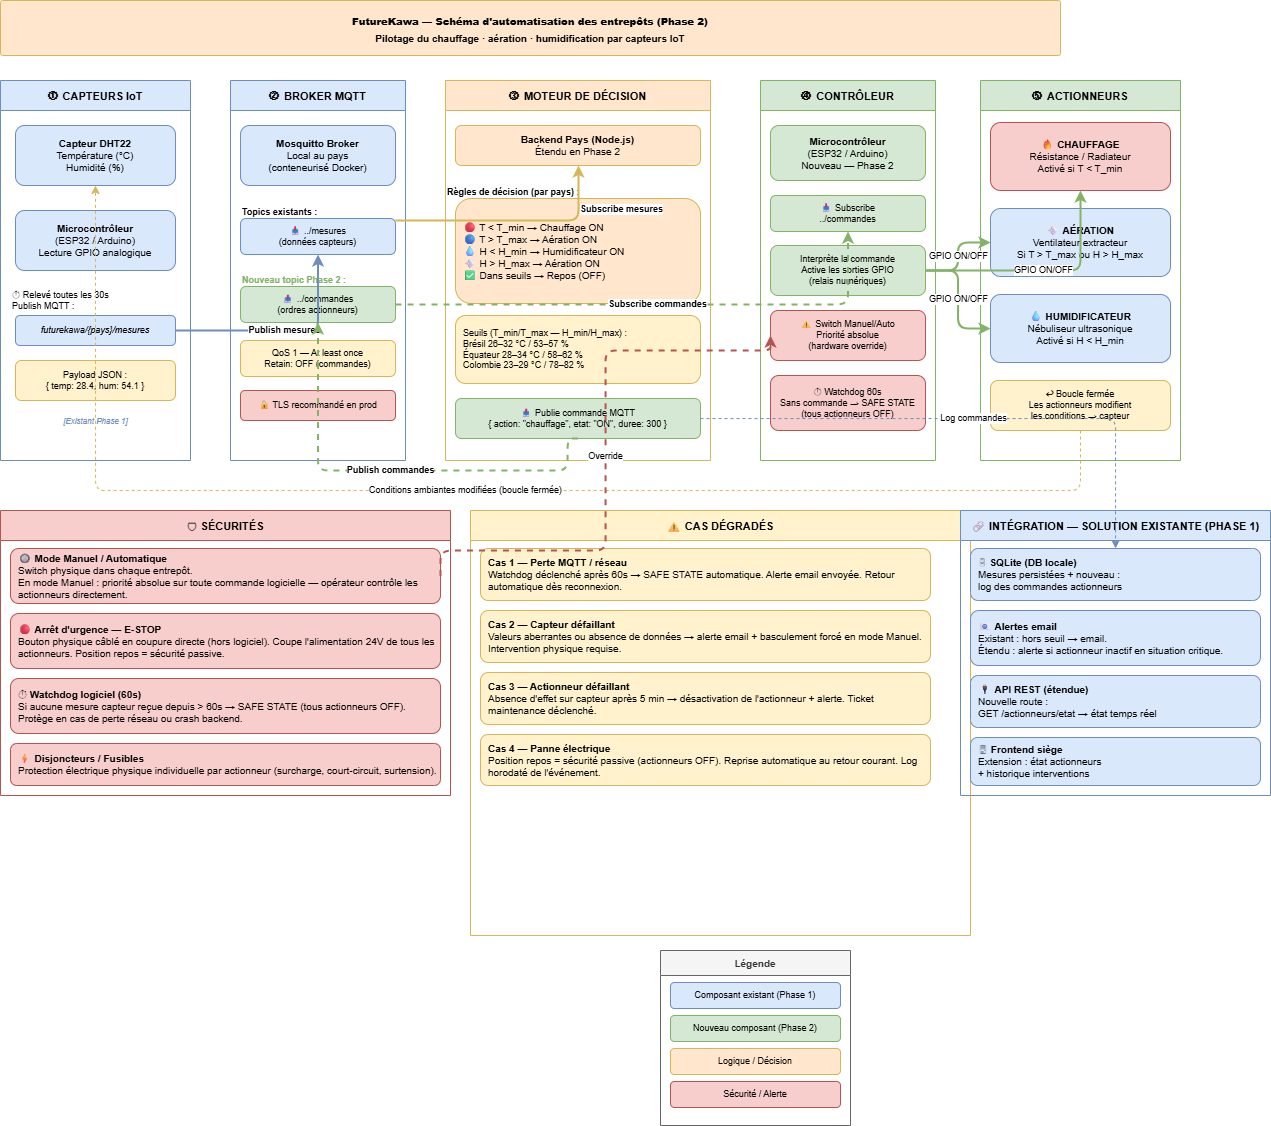

The diagram above was exported from draw.io. Its source (the exported page's mxGraphModel, read from the mxfile embedded in the PNG):
<mxGraphModel dx="1332" dy="573" grid="0" gridSize="10" guides="1" tooltips="1" connect="1" arrows="1" fold="1" page="1" pageScale="1" pageWidth="1654" pageHeight="1169" math="0" shadow="0">
  <root>
    <mxCell id="0" />
    <mxCell id="1" parent="0" />
    <mxCell id="2" value="&lt;font style=&quot;font-size: 10px;&quot;&gt;&lt;b&gt;FutureKawa — Schéma d'automatisation des entrepôts (Phase 2)&lt;/b&gt;&lt;br&gt;Pilotage du chauffage · aération · humidification par capteurs IoT&lt;/font&gt;" style="text;html=1;strokeColor=#d6b656;fillColor=#ffe6cc;align=center;verticalAlign=middle;whiteSpace=wrap;rounded=1;arcSize=4;fontSize=14;fontStyle=1;" parent="1" vertex="1">
      <mxGeometry x="40" y="20" width="1060" height="55" as="geometry" />
    </mxCell>
    <mxCell id="10" value="① CAPTEURS IoT" style="swimlane;startSize=30;fillColor=#dae8fc;strokeColor=#6c8ebf;fontStyle=1;fontSize=11;" parent="1" vertex="1">
      <mxGeometry x="40" y="100" width="190" height="380" as="geometry" />
    </mxCell>
    <mxCell id="11" value="&lt;b&gt;Capteur DHT22&lt;/b&gt;&lt;br/&gt;Température (°C)&lt;br/&gt;Humidité (%)" style="rounded=1;whiteSpace=wrap;html=1;fillColor=#dae8fc;strokeColor=#6c8ebf;fontSize=10;" parent="10" vertex="1">
      <mxGeometry x="15" y="45" width="160" height="60" as="geometry" />
    </mxCell>
    <mxCell id="12" value="&lt;b&gt;Microcontrôleur&lt;/b&gt;&lt;br/&gt;(ESP32 / Arduino)&lt;br/&gt;Lecture GPIO analogique" style="rounded=1;whiteSpace=wrap;html=1;fillColor=#dae8fc;strokeColor=#6c8ebf;fontSize=10;" parent="10" vertex="1">
      <mxGeometry x="15" y="130" width="160" height="60" as="geometry" />
    </mxCell>
    <mxCell id="13" value="⏱ Relevé toutes les 30s&lt;br/&gt;Publish MQTT :" style="text;html=1;strokeColor=none;fillColor=none;align=left;fontSize=9;verticalAlign=middle;" parent="10" vertex="1">
      <mxGeometry x="10" y="205" width="170" height="30" as="geometry" />
    </mxCell>
    <mxCell id="14" value="futurekawa/{pays}/mesures" style="rounded=1;whiteSpace=wrap;html=1;fillColor=#dae8fc;strokeColor=#6c8ebf;fontSize=9;fontStyle=2;" parent="10" vertex="1">
      <mxGeometry x="15" y="235" width="160" height="30" as="geometry" />
    </mxCell>
    <mxCell id="15" value="Payload JSON :&lt;br/&gt;{ temp: 28.4, hum: 54.1 }" style="rounded=1;whiteSpace=wrap;html=1;fillColor=#fff2cc;strokeColor=#d6b656;fontSize=9;" parent="10" vertex="1">
      <mxGeometry x="15" y="280" width="160" height="40" as="geometry" />
    </mxCell>
    <mxCell id="16" value="[Existant Phase 1]" style="text;html=1;strokeColor=none;fillColor=none;align=center;fontSize=8;fontStyle=2;fontColor=#6c8ebf;" parent="10" vertex="1">
      <mxGeometry x="10" y="330" width="170" height="20" as="geometry" />
    </mxCell>
    <mxCell id="20" value="② BROKER MQTT" style="swimlane;startSize=30;fillColor=#dae8fc;strokeColor=#6c8ebf;fontStyle=1;fontSize=11;" parent="1" vertex="1">
      <mxGeometry x="270" y="100" width="175" height="380" as="geometry" />
    </mxCell>
    <mxCell id="21" value="&lt;b&gt;Mosquitto Broker&lt;/b&gt;&lt;br/&gt;Local au pays&lt;br/&gt;(conteneurisé Docker)" style="rounded=1;whiteSpace=wrap;html=1;fillColor=#dae8fc;strokeColor=#6c8ebf;fontSize=10;" parent="20" vertex="1">
      <mxGeometry x="10" y="45" width="155" height="60" as="geometry" />
    </mxCell>
    <mxCell id="22" value="Topics existants :" style="text;html=1;strokeColor=none;fillColor=none;align=left;fontSize=9;fontStyle=1;" parent="20" vertex="1">
      <mxGeometry x="10" y="120" width="155" height="18" as="geometry" />
    </mxCell>
    <mxCell id="23" value="📥 ../mesures&lt;br/&gt;(données capteurs)" style="rounded=1;whiteSpace=wrap;html=1;fillColor=#dae8fc;strokeColor=#6c8ebf;fontSize=9;" parent="20" vertex="1">
      <mxGeometry x="10" y="138" width="155" height="36" as="geometry" />
    </mxCell>
    <mxCell id="24" value="Nouveau topic Phase 2 :" style="text;html=1;strokeColor=none;fillColor=none;align=left;fontSize=9;fontStyle=1;fontColor=#82b366;" parent="20" vertex="1">
      <mxGeometry x="10" y="188" width="155" height="18" as="geometry" />
    </mxCell>
    <mxCell id="25" value="📤 ../commandes&lt;br/&gt;(ordres actionneurs)" style="rounded=1;whiteSpace=wrap;html=1;fillColor=#d5e8d4;strokeColor=#82b366;fontSize=9;" parent="20" vertex="1">
      <mxGeometry x="10" y="206" width="155" height="36" as="geometry" />
    </mxCell>
    <mxCell id="26" value="QoS 1 — At least once&lt;br/&gt;Retain: OFF (commandes)" style="rounded=1;whiteSpace=wrap;html=1;fillColor=#fff2cc;strokeColor=#d6b656;fontSize=9;" parent="20" vertex="1">
      <mxGeometry x="10" y="260" width="155" height="36" as="geometry" />
    </mxCell>
    <mxCell id="27" value="🔒 TLS recommandé en prod" style="rounded=1;whiteSpace=wrap;html=1;fillColor=#f8cecc;strokeColor=#b85450;fontSize=9;" parent="20" vertex="1">
      <mxGeometry x="10" y="310" width="155" height="30" as="geometry" />
    </mxCell>
    <mxCell id="30" value="③ MOTEUR DE DÉCISION" style="swimlane;startSize=30;fillColor=#ffe6cc;strokeColor=#d6b656;fontStyle=1;fontSize=11;" parent="1" vertex="1">
      <mxGeometry x="485" y="100" width="265" height="380" as="geometry" />
    </mxCell>
    <mxCell id="31" value="&lt;b&gt;Backend Pays (Node.js)&lt;/b&gt;&lt;br/&gt;Étendu en Phase 2" style="rounded=1;whiteSpace=wrap;html=1;fillColor=#ffe6cc;strokeColor=#d6b656;fontSize=10;" parent="30" vertex="1">
      <mxGeometry x="10" y="45" width="245" height="40" as="geometry" />
    </mxCell>
    <mxCell id="32" value="Règles de décision (par pays) :" style="text;html=1;strokeColor=none;fillColor=none;align=left;fontSize=9;fontStyle=1;" parent="30" vertex="1">
      <mxGeometry y="100" width="245" height="18" as="geometry" />
    </mxCell>
    <mxCell id="33" value="🔴  T &amp;lt; T_min  →  Chauffage ON&lt;br/&gt;🔵  T &amp;gt; T_max  →  Aération ON&lt;br/&gt;💧  H &amp;lt; H_min  →  Humidificateur ON&lt;br/&gt;💨  H &amp;gt; H_max  →  Aération ON&lt;br/&gt;✅  Dans seuils  →  Repos (OFF)" style="rounded=1;whiteSpace=wrap;html=1;fillColor=#ffe6cc;strokeColor=#d6b656;fontSize=10;align=left;spacingLeft=6;" parent="30" vertex="1">
      <mxGeometry x="10" y="118" width="245" height="105" as="geometry" />
    </mxCell>
    <mxCell id="34" value="Seuils (T_min/T_max — H_min/H_max) :&lt;br/&gt;Brésil      26–32 °C  /  53–57 %&lt;br/&gt;Équateur  28–34 °C  /  58–62 %&lt;br/&gt;Colombie  23–29 °C  /  78–82 %" style="rounded=1;whiteSpace=wrap;html=1;fillColor=#fff2cc;strokeColor=#d6b656;fontSize=9;align=left;spacingLeft=6;" parent="30" vertex="1">
      <mxGeometry x="10" y="235" width="245" height="68" as="geometry" />
    </mxCell>
    <mxCell id="35" value="📤 Publie commande MQTT&lt;br/&gt;{ action: &quot;chauffage&quot;, etat: &quot;ON&quot;, duree: 300 }" style="rounded=1;whiteSpace=wrap;html=1;fillColor=#d5e8d4;strokeColor=#82b366;fontSize=9;" parent="30" vertex="1">
      <mxGeometry x="10" y="318" width="245" height="40" as="geometry" />
    </mxCell>
    <mxCell id="40" value="④ CONTRÔLEUR" style="swimlane;startSize=30;fillColor=#d5e8d4;strokeColor=#82b366;fontStyle=1;fontSize=11;" parent="1" vertex="1">
      <mxGeometry x="800" y="100" width="175" height="380" as="geometry" />
    </mxCell>
    <mxCell id="41" value="&lt;b&gt;Microcontrôleur&lt;/b&gt;&lt;br/&gt;(ESP32 / Arduino)&lt;br/&gt;Nouveau — Phase 2" style="rounded=1;whiteSpace=wrap;html=1;fillColor=#d5e8d4;strokeColor=#82b366;fontSize=10;" parent="40" vertex="1">
      <mxGeometry x="10" y="45" width="155" height="55" as="geometry" />
    </mxCell>
    <mxCell id="42" value="📥 Subscribe&lt;br/&gt;../commandes" style="rounded=1;whiteSpace=wrap;html=1;fillColor=#d5e8d4;strokeColor=#82b366;fontSize=9;" parent="40" vertex="1">
      <mxGeometry x="10" y="115" width="155" height="36" as="geometry" />
    </mxCell>
    <mxCell id="43" value="Interprète la commande&lt;br/&gt;Active les sorties GPIO&lt;br/&gt;(relais numériques)" style="rounded=1;whiteSpace=wrap;html=1;fillColor=#d5e8d4;strokeColor=#82b366;fontSize=9;" parent="40" vertex="1">
      <mxGeometry x="10" y="165" width="155" height="50" as="geometry" />
    </mxCell>
    <mxCell id="44" value="⚠ Switch Manuel/Auto&lt;br/&gt;Priorité absolue&lt;br/&gt;(hardware override)" style="rounded=1;whiteSpace=wrap;html=1;fillColor=#f8cecc;strokeColor=#b85450;fontSize=9;" parent="40" vertex="1">
      <mxGeometry x="10" y="230" width="155" height="50" as="geometry" />
    </mxCell>
    <mxCell id="45" value="⏱ Watchdog 60s&lt;br/&gt;Sans commande → SAFE STATE&lt;br/&gt;(tous actionneurs OFF)" style="rounded=1;whiteSpace=wrap;html=1;fillColor=#f8cecc;strokeColor=#b85450;fontSize=9;" parent="40" vertex="1">
      <mxGeometry x="10" y="295" width="155" height="55" as="geometry" />
    </mxCell>
    <mxCell id="50" value="⑤ ACTIONNEURS" style="swimlane;startSize=30;fillColor=#d5e8d4;strokeColor=#82b366;fontStyle=1;fontSize=11;" parent="1" vertex="1">
      <mxGeometry x="1020" y="100" width="200" height="380" as="geometry" />
    </mxCell>
    <mxCell id="51" value="🔥 &lt;b&gt;CHAUFFAGE&lt;/b&gt;&lt;br/&gt;Résistance / Radiateur&lt;br/&gt;Activé si T &amp;lt; T_min" style="rounded=1;whiteSpace=wrap;html=1;fillColor=#f8cecc;strokeColor=#b85450;fontSize=10;" parent="50" vertex="1">
      <mxGeometry x="10" y="42" width="180" height="68" as="geometry" />
    </mxCell>
    <mxCell id="52" value="💨 &lt;b&gt;AÉRATION&lt;/b&gt;&lt;br/&gt;Ventilateur extracteur&lt;br/&gt;Si T &amp;gt; T_max ou H &amp;gt; H_max" style="rounded=1;whiteSpace=wrap;html=1;fillColor=#dae8fc;strokeColor=#6c8ebf;fontSize=10;" parent="50" vertex="1">
      <mxGeometry x="10" y="128" width="180" height="68" as="geometry" />
    </mxCell>
    <mxCell id="53" value="💧 &lt;b&gt;HUMIDIFICATEUR&lt;/b&gt;&lt;br/&gt;Nébuliseur ultrasonique&lt;br/&gt;Activé si H &amp;lt; H_min" style="rounded=1;whiteSpace=wrap;html=1;fillColor=#dae8fc;strokeColor=#6c8ebf;fontSize=10;" parent="50" vertex="1">
      <mxGeometry x="10" y="214" width="180" height="68" as="geometry" />
    </mxCell>
    <mxCell id="54" value="↩ Boucle fermée&lt;br/&gt;Les actionneurs modifient&lt;br/&gt;les conditions → capteur" style="rounded=1;whiteSpace=wrap;html=1;fillColor=#fff2cc;strokeColor=#d6b656;fontSize=9;" parent="50" vertex="1">
      <mxGeometry x="10" y="300" width="180" height="50" as="geometry" />
    </mxCell>
    <mxCell id="60" value="Publish mesures" style="edgeStyle=orthogonalEdgeStyle;html=1;strokeColor=#6c8ebf;strokeWidth=2;fillColor=#6c8ebf;fontSize=9;fontStyle=1;" parent="1" source="14" target="23" edge="1">
      <mxGeometry relative="1" as="geometry" />
    </mxCell>
    <mxCell id="61" value="Subscribe mesures" style="edgeStyle=orthogonalEdgeStyle;html=1;strokeColor=#d6b656;strokeWidth=2;fillColor=#d6b656;fontSize=9;fontStyle=1;" parent="1" source="23" target="31" edge="1">
      <mxGeometry x="0.645" y="-42" relative="1" as="geometry">
        <Array as="points">
          <mxPoint x="618" y="240" />
        </Array>
        <mxPoint x="1" y="1" as="offset" />
      </mxGeometry>
    </mxCell>
    <mxCell id="62" value="Publish commandes" style="edgeStyle=orthogonalEdgeStyle;html=1;strokeColor=#82b366;strokeWidth=2;fillColor=#82b366;fontSize=9;fontStyle=1;dashed=1;exitX=0.5;exitY=1;exitDx=0;exitDy=0;entryX=0.5;entryY=1;entryDx=0;entryDy=0;" parent="1" source="35" target="25" edge="1">
      <mxGeometry relative="1" as="geometry">
        <Array as="points">
          <mxPoint x="607" y="490" />
          <mxPoint x="357" y="490" />
        </Array>
      </mxGeometry>
    </mxCell>
    <mxCell id="63" value="Subscribe commandes" style="edgeStyle=orthogonalEdgeStyle;html=1;strokeColor=#82b366;strokeWidth=2;fillColor=#82b366;fontSize=9;fontStyle=1;dashed=1;" parent="1" source="25" target="42" edge="1">
      <mxGeometry relative="1" as="geometry" />
    </mxCell>
    <mxCell id="64" value="GPIO ON/OFF" style="edgeStyle=orthogonalEdgeStyle;html=1;strokeColor=#82b366;strokeWidth=2;fontSize=9;" parent="1" source="43" target="51" edge="1">
      <mxGeometry relative="1" as="geometry" />
    </mxCell>
    <mxCell id="65" value="GPIO ON/OFF" style="edgeStyle=orthogonalEdgeStyle;html=1;strokeColor=#82b366;strokeWidth=2;fontSize=9;" parent="1" source="43" target="52" edge="1">
      <mxGeometry relative="1" as="geometry" />
    </mxCell>
    <mxCell id="66" value="GPIO ON/OFF" style="edgeStyle=orthogonalEdgeStyle;html=1;strokeColor=#82b366;strokeWidth=2;fontSize=9;" parent="1" source="43" target="53" edge="1">
      <mxGeometry relative="1" as="geometry" />
    </mxCell>
    <mxCell id="67" value="Conditions ambiantes modifiées (boucle fermée)" style="edgeStyle=orthogonalEdgeStyle;html=1;strokeColor=#d6b656;strokeWidth=1;fillColor=#d6b656;fontSize=9;dashed=1;exitX=0.5;exitY=1;exitDx=0;exitDy=0;entryX=0.5;entryY=1;entryDx=0;entryDy=0;" parent="1" source="54" target="11" edge="1">
      <mxGeometry relative="1" as="geometry">
        <Array as="points">
          <mxPoint x="1120" y="510" />
          <mxPoint x="135" y="510" />
        </Array>
      </mxGeometry>
    </mxCell>
    <mxCell id="70" value="🛡 SÉCURITÉS" style="swimlane;startSize=30;fillColor=#f8cecc;strokeColor=#b85450;fontStyle=1;fontSize=11;" parent="1" vertex="1">
      <mxGeometry x="40" y="530" width="450" height="285" as="geometry" />
    </mxCell>
    <mxCell id="71" value="🔘 &lt;b&gt;Mode Manuel / Automatique&lt;/b&gt;&lt;br/&gt;Switch physique dans chaque entrepôt.&lt;br/&gt;En mode Manuel : priorité absolue sur toute commande logicielle — opérateur contrôle les actionneurs directement." style="rounded=1;whiteSpace=wrap;html=1;fillColor=#f8cecc;strokeColor=#b85450;fontSize=10;align=left;spacingLeft=6;" parent="70" vertex="1">
      <mxGeometry x="10" y="38" width="430" height="55" as="geometry" />
    </mxCell>
    <mxCell id="72" value="🔴 &lt;b&gt;Arrêt d'urgence — E-STOP&lt;/b&gt;&lt;br/&gt;Bouton physique câblé en coupure directe (hors logiciel). Coupe l'alimentation 24V de tous les actionneurs. Position repos = sécurité passive." style="rounded=1;whiteSpace=wrap;html=1;fillColor=#f8cecc;strokeColor=#b85450;fontSize=10;align=left;spacingLeft=6;" parent="70" vertex="1">
      <mxGeometry x="10" y="103" width="430" height="55" as="geometry" />
    </mxCell>
    <mxCell id="73" value="⏱ &lt;b&gt;Watchdog logiciel (60s)&lt;/b&gt;&lt;br/&gt;Si aucune mesure capteur reçue depuis &gt; 60s → SAFE STATE (tous actionneurs OFF). Protège en cas de perte réseau ou crash backend." style="rounded=1;whiteSpace=wrap;html=1;fillColor=#f8cecc;strokeColor=#b85450;fontSize=10;align=left;spacingLeft=6;" parent="70" vertex="1">
      <mxGeometry x="10" y="168" width="430" height="55" as="geometry" />
    </mxCell>
    <mxCell id="74" value="⚡ &lt;b&gt;Disjoncteurs / Fusibles&lt;/b&gt;&lt;br/&gt;Protection électrique physique individuelle par actionneur (surcharge, court-circuit, surtension)." style="rounded=1;whiteSpace=wrap;html=1;fillColor=#f8cecc;strokeColor=#b85450;fontSize=10;align=left;spacingLeft=6;" parent="70" vertex="1">
      <mxGeometry x="10" y="233" width="430" height="42" as="geometry" />
    </mxCell>
    <mxCell id="80" value="⚠ CAS DÉGRADÉS" style="swimlane;startSize=30;fillColor=#fff2cc;strokeColor=#d6b656;fontStyle=1;fontSize=11;" parent="1" vertex="1">
      <mxGeometry x="510" y="530" width="500" height="425" as="geometry" />
    </mxCell>
    <mxCell id="81" value="&lt;b&gt;Cas 1 — Perte MQTT / réseau&lt;/b&gt;&lt;br/&gt;Watchdog déclenché après 60s → SAFE STATE automatique. Alerte email envoyée. Retour automatique dès reconnexion." style="rounded=1;whiteSpace=wrap;html=1;fillColor=#fff2cc;strokeColor=#d6b656;fontSize=10;align=left;spacingLeft=6;" parent="80" vertex="1">
      <mxGeometry x="10" y="38" width="450" height="52" as="geometry" />
    </mxCell>
    <mxCell id="82" value="&lt;b&gt;Cas 2 — Capteur défaillant&lt;/b&gt;&lt;br/&gt;Valeurs aberrantes ou absence de données → alerte email + basculement forcé en mode Manuel. Intervention physique requise." style="rounded=1;whiteSpace=wrap;html=1;fillColor=#fff2cc;strokeColor=#d6b656;fontSize=10;align=left;spacingLeft=6;" parent="80" vertex="1">
      <mxGeometry x="10" y="100" width="450" height="52" as="geometry" />
    </mxCell>
    <mxCell id="83" value="&lt;b&gt;Cas 3 — Actionneur défaillant&lt;/b&gt;&lt;br/&gt;Absence d'effet sur capteur après 5 min → désactivation de l'actionneur + alerte. Ticket maintenance déclenché." style="rounded=1;whiteSpace=wrap;html=1;fillColor=#fff2cc;strokeColor=#d6b656;fontSize=10;align=left;spacingLeft=6;" parent="80" vertex="1">
      <mxGeometry x="10" y="162" width="450" height="52" as="geometry" />
    </mxCell>
    <mxCell id="84" value="&lt;b&gt;Cas 4 — Panne électrique&lt;/b&gt;&lt;br/&gt;Position repos = sécurité passive (actionneurs OFF). Reprise automatique au retour courant. Log horodaté de l'événement." style="rounded=1;whiteSpace=wrap;html=1;fillColor=#fff2cc;strokeColor=#d6b656;fontSize=10;align=left;spacingLeft=6;" parent="80" vertex="1">
      <mxGeometry x="10" y="224" width="450" height="51" as="geometry" />
    </mxCell>
    <mxCell id="90" value="🔗 INTÉGRATION — SOLUTION EXISTANTE (PHASE 1)" style="swimlane;startSize=30;fillColor=#dae8fc;strokeColor=#6c8ebf;fontStyle=1;fontSize=11;" parent="1" vertex="1">
      <mxGeometry x="1000" y="530" width="310" height="285" as="geometry" />
    </mxCell>
    <mxCell id="91" value="🗄 &lt;b&gt;SQLite (DB locale)&lt;/b&gt;&lt;br/&gt;Mesures persistées + nouveau :&lt;br/&gt;log des commandes actionneurs" style="rounded=1;whiteSpace=wrap;html=1;fillColor=#dae8fc;strokeColor=#6c8ebf;fontSize=10;align=left;spacingLeft=6;" parent="90" vertex="1">
      <mxGeometry x="10" y="38" width="290" height="52" as="geometry" />
    </mxCell>
    <mxCell id="92" value="📧 &lt;b&gt;Alertes email&lt;/b&gt;&lt;br/&gt;Existant : hors seuil → email.&lt;br/&gt;Étendu : alerte si actionneur inactif en situation critique." style="rounded=1;whiteSpace=wrap;html=1;fillColor=#dae8fc;strokeColor=#6c8ebf;fontSize=10;align=left;spacingLeft=6;" parent="90" vertex="1">
      <mxGeometry x="10" y="100" width="290" height="55" as="geometry" />
    </mxCell>
    <mxCell id="93" value="🔌 &lt;b&gt;API REST (étendue)&lt;/b&gt;&lt;br/&gt;Nouvelle route :&lt;br/&gt;GET /actionneurs/etat → état temps réel" style="rounded=1;whiteSpace=wrap;html=1;fillColor=#dae8fc;strokeColor=#6c8ebf;fontSize=10;align=left;spacingLeft=6;" parent="90" vertex="1">
      <mxGeometry x="10" y="165" width="290" height="52" as="geometry" />
    </mxCell>
    <mxCell id="94" value="🖥 &lt;b&gt;Frontend siège&lt;/b&gt;&lt;br/&gt;Extension : état actionneurs&lt;br/&gt;+ historique interventions" style="rounded=1;whiteSpace=wrap;html=1;fillColor=#dae8fc;strokeColor=#6c8ebf;fontSize=10;align=left;spacingLeft=6;" parent="90" vertex="1">
      <mxGeometry x="10" y="227" width="290" height="48" as="geometry" />
    </mxCell>
    <mxCell id="95" value="Log commandes" style="edgeStyle=orthogonalEdgeStyle;html=1;strokeColor=#6c8ebf;strokeWidth=1;fontSize=9;dashed=1;" parent="1" source="35" target="91" edge="1">
      <mxGeometry relative="1" as="geometry" />
    </mxCell>
    <mxCell id="96" value="Override" style="edgeStyle=orthogonalEdgeStyle;html=1;strokeColor=#b85450;strokeWidth=2;fontSize=9;dashed=1;exitX=1;exitY=0.5;exitDx=0;exitDy=0;entryX=0;entryY=0.5;entryDx=0;entryDy=0;" parent="1" source="71" target="44" edge="1">
      <mxGeometry relative="1" as="geometry">
        <Array as="points">
          <mxPoint x="480" y="570" />
          <mxPoint x="645" y="570" />
          <mxPoint x="645" y="370" />
          <mxPoint x="810" y="370" />
        </Array>
      </mxGeometry>
    </mxCell>
    <mxCell id="3" value="Légende" style="swimlane;startSize=25;fillColor=#f5f5f5;strokeColor=#666666;fontColor=#333333;fontStyle=1;fontSize=10;" parent="1" vertex="1">
      <mxGeometry x="700" y="970" width="190" height="175" as="geometry" />
    </mxCell>
    <mxCell id="4" value="Composant existant (Phase 1)" style="rounded=1;whiteSpace=wrap;html=1;fillColor=#dae8fc;strokeColor=#6c8ebf;fontSize=9;" parent="3" vertex="1">
      <mxGeometry x="10" y="32" width="170" height="26" as="geometry" />
    </mxCell>
    <mxCell id="5" value="Nouveau composant (Phase 2)" style="rounded=1;whiteSpace=wrap;html=1;fillColor=#d5e8d4;strokeColor=#82b366;fontSize=9;" parent="3" vertex="1">
      <mxGeometry x="10" y="65" width="170" height="26" as="geometry" />
    </mxCell>
    <mxCell id="6" value="Logique / Décision" style="rounded=1;whiteSpace=wrap;html=1;fillColor=#ffe6cc;strokeColor=#d6b656;fontSize=9;" parent="3" vertex="1">
      <mxGeometry x="10" y="98" width="170" height="26" as="geometry" />
    </mxCell>
    <mxCell id="7" value="Sécurité / Alerte" style="rounded=1;whiteSpace=wrap;html=1;fillColor=#f8cecc;strokeColor=#b85450;fontSize=9;" parent="3" vertex="1">
      <mxGeometry x="10" y="131" width="170" height="26" as="geometry" />
    </mxCell>
  </root>
</mxGraphModel>